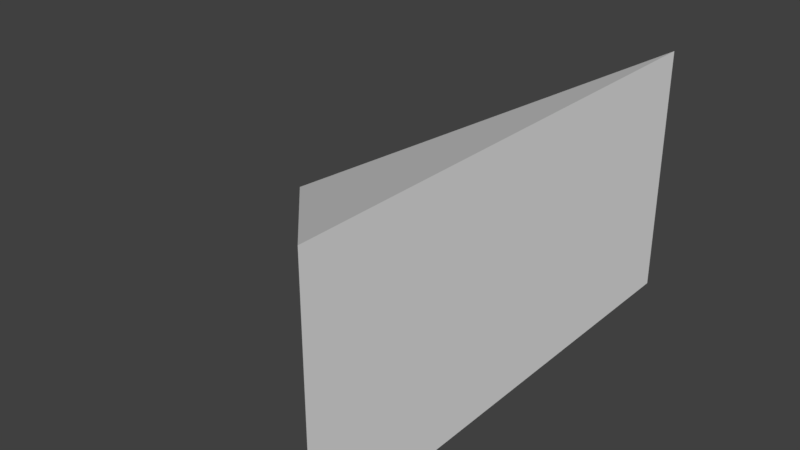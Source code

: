 # Source: VolmnFogShape.blend  (saved by Blender 2.79.0; exported with 4.5.12 LTS)
import bpy
from mathutils import Matrix  # noqa: F401  (used for matrix-valued properties, if any)

bpy.ops.wm.read_factory_settings(use_empty=True)
scene = bpy.context.scene
scene.name = 'Scene'

# ---- collections
col_collection_1 = bpy.data.collections.new('Collection 1'); scene.collection.children.link(col_collection_1)

# ---- world
world_world = bpy.data.worlds.new('World'); scene.world = world_world
world_world.color = (0.05088, 0.05088, 0.05088)
world_world.use_sun_shadow = False
world_world.sun_shadow_jitter_overblur = 0.0
world_world.cycles.sampling_method = 'MANUAL'

# ---- meshes
me_cube_001 = bpy.data.meshes.new('Cube.001')
me_cube_001.from_pydata([(-5.0, 2.186e-07, 0.0), (95.0, 100.0, -50.0), (95.0, 100.0, 50.0), (95.0, -100.0, -50.0), (95.0, -100.0, 50.0)], [], [(0, 1, 2), (1, 3, 4, 2), (3, 0, 4), (1, 0, 3), (4, 0, 2)])
_uv = me_cube_001.uv_layers.new(name='UVMap')
_uv.uv.foreach_set('vector', [0.1667, 0.5, 0.0, 1.0, 0.3333, 1.0, 1.0, 0.4472, 1.0, 0.0, 0.6667, 5.118e-08, 0.6667, 0.4472, 0.6667, 1.0, 0.5, 0.5, 0.3333, 1.0, 0.3333, 0.5, 0.1667, 0.0, 0.0, 0.5, 0.6667, 0.5, 0.5, 0.0, 0.3333, 0.5])
me_cube_001.use_remesh_preserve_volume = False
me_cube_001.use_remesh_preserve_attributes = False
me_cube_001.use_mirror_vertex_groups = False
me_cube_001.update()

# ---- objects
ob_cube = bpy.data.objects.new('Cube', me_cube_001)

# ---- transforms, parenting, visibility, modifiers, constraints
ob_cube.location = (0.0, 0.0, 0.0)
ob_cube.lineart.crease_threshold = 0.0

# ---- collection membership
col_collection_1.objects.link(ob_cube)

# ---- scene / render settings (as saved in the file)
scene.frame_start = 1; scene.frame_end = 250; scene.frame_set(1)
scene.render.engine = 'BLENDER_EEVEE_NEXT'
scene.render.resolution_percentage = 50
scene.render.dither_intensity = 0.0
scene.cycles.use_denoising = False
scene.cycles.samples = 128
scene.cycles.sampling_pattern = 'TABULATED_SOBOL'
scene.cycles.use_adaptive_sampling = False
scene.cycles.use_light_tree = False
scene.cycles.blur_glossy = 0.0
scene.cycles.sample_clamp_indirect = 0.0
scene.view_settings.view_transform = 'Standard'
scene.unit_settings.scale_length = 0.01
bpy.context.view_layer.update()

# ---- added for rendering (the .blend has no active camera and no usable light): camera, sun
cam_auto = bpy.data.cameras.new('AutoCamera')
cam_auto.lens = 50.0
cam_auto.sensor_width = 36.0
cam_auto.clip_end = 3977.39
ob_auto_camera = bpy.data.objects.new('AutoCamera', cam_auto)
scene.collection.objects.link(ob_auto_camera)
ob_auto_camera.location = (271.633, -271.959, 181.306)
ob_auto_camera.rotation_euler = (1.09748, -7.21219e-08, 0.694738)
scene.camera = ob_auto_camera
light_auto_sun = bpy.data.lights.new('AutoSun', 'SUN')
light_auto_sun.energy = 3.0
light_auto_sun.angle = 0.0523599
ob_auto_sun = bpy.data.objects.new('AutoSun', light_auto_sun)
scene.collection.objects.link(ob_auto_sun)
ob_auto_sun.rotation_euler = (0.872665, 0.174533, 0.523599)
bpy.context.view_layer.update()
